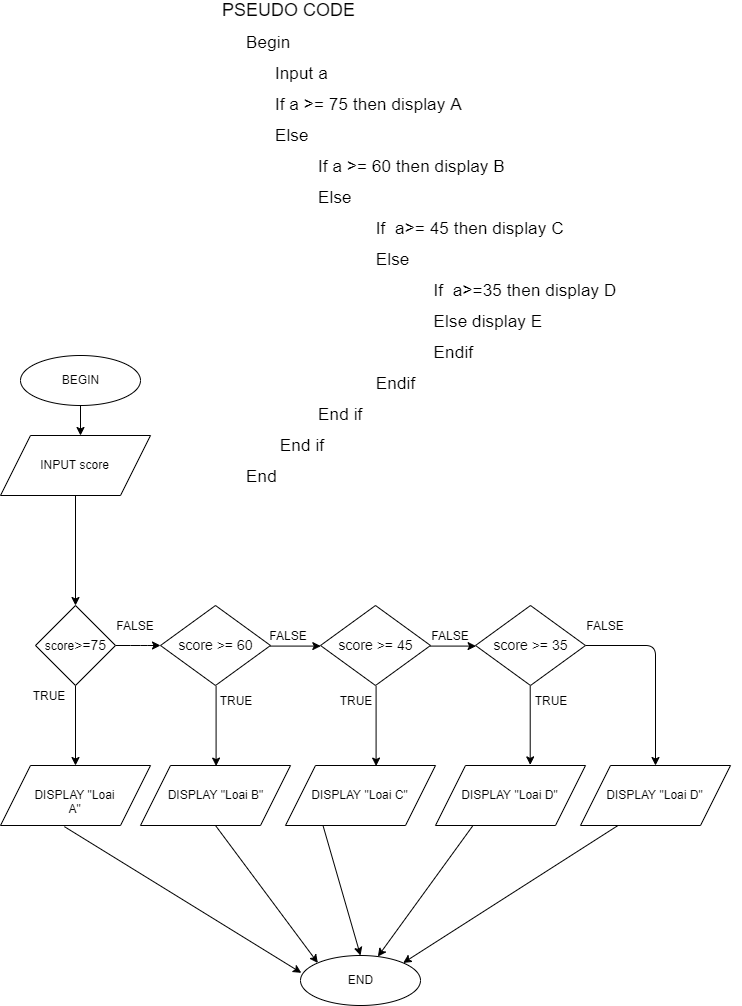

The diagram above was exported from draw.io. Its source (the exported page's mxGraphModel, read from the mxfile embedded in the PNG):
<mxGraphModel dx="1005" dy="455" grid="1" gridSize="10" guides="1" tooltips="1" connect="1" arrows="1" fold="1" page="1" pageScale="1" pageWidth="827" pageHeight="1169" math="0" shadow="0">
  <root>
    <mxCell id="0" />
    <mxCell id="1" parent="0" />
    <mxCell id="0FbpGUWuds_xT96lcGey-1" value="BEGIN" style="ellipse;whiteSpace=wrap;html=1;" vertex="1" parent="1">
      <mxGeometry x="50" y="405" width="120" height="50" as="geometry" />
    </mxCell>
    <mxCell id="0FbpGUWuds_xT96lcGey-3" value="" style="endArrow=classic;html=1;exitX=0.5;exitY=1;exitDx=0;exitDy=0;" edge="1" parent="1" source="0FbpGUWuds_xT96lcGey-1">
      <mxGeometry width="50" height="50" relative="1" as="geometry">
        <mxPoint x="50" y="525" as="sourcePoint" />
        <mxPoint x="110" y="485" as="targetPoint" />
      </mxGeometry>
    </mxCell>
    <mxCell id="0FbpGUWuds_xT96lcGey-4" value="INPUT score" style="shape=parallelogram;perimeter=parallelogramPerimeter;whiteSpace=wrap;html=1;" vertex="1" parent="1">
      <mxGeometry x="30" y="485" width="150" height="60" as="geometry" />
    </mxCell>
    <mxCell id="0FbpGUWuds_xT96lcGey-6" value="" style="endArrow=classic;html=1;exitX=0.5;exitY=1;exitDx=0;exitDy=0;entryX=0.5;entryY=0;entryDx=0;entryDy=0;" edge="1" parent="1" source="0FbpGUWuds_xT96lcGey-4" target="0FbpGUWuds_xT96lcGey-12">
      <mxGeometry width="50" height="50" relative="1" as="geometry">
        <mxPoint x="30" y="715" as="sourcePoint" />
        <mxPoint x="105" y="585" as="targetPoint" />
      </mxGeometry>
    </mxCell>
    <mxCell id="0FbpGUWuds_xT96lcGey-7" value="DISPLAY &quot;Loai A&quot;" style="shape=parallelogram;perimeter=parallelogramPerimeter;whiteSpace=wrap;html=1;" vertex="1" parent="1">
      <mxGeometry x="30" y="815" width="150" height="60" as="geometry" />
    </mxCell>
    <mxCell id="0FbpGUWuds_xT96lcGey-9" value="END" style="ellipse;whiteSpace=wrap;html=1;" vertex="1" parent="1">
      <mxGeometry x="330" y="1005" width="120" height="50" as="geometry" />
    </mxCell>
    <mxCell id="0FbpGUWuds_xT96lcGey-10" value="" style="endArrow=classic;html=1;entryX=0.007;entryY=0.347;entryDx=0;entryDy=0;exitX=0.426;exitY=1.019;exitDx=0;exitDy=0;exitPerimeter=0;entryPerimeter=0;" edge="1" parent="1" source="0FbpGUWuds_xT96lcGey-7" target="0FbpGUWuds_xT96lcGey-9">
      <mxGeometry width="50" height="50" relative="1" as="geometry">
        <mxPoint x="105.5" y="885" as="sourcePoint" />
        <mxPoint x="122.5" y="985" as="targetPoint" />
      </mxGeometry>
    </mxCell>
    <mxCell id="0FbpGUWuds_xT96lcGey-11" value="&lt;font&gt;&lt;span style=&quot;font-size: 18px&quot;&gt;PSEUDO CODE&lt;br&gt;&lt;/span&gt;&lt;p class=&quot;MsoNormal&quot; style=&quot;margin-left: 18.0pt&quot;&gt;&lt;span style=&quot;font-size: 13.0pt ; line-height: 115%&quot;&gt;Begin&lt;/span&gt;&lt;/p&gt;&lt;p class=&quot;MsoNormal&quot; style=&quot;margin-left: 18.0pt&quot;&gt;&lt;span style=&quot;font-size: 13.0pt ; line-height: 115%&quot;&gt;&amp;nbsp; &amp;nbsp; &amp;nbsp; Input a&lt;/span&gt;&lt;/p&gt;&lt;p class=&quot;MsoNormal&quot; style=&quot;margin-left: 18.0pt&quot;&gt;&lt;span style=&quot;font-size: 13.0pt ; line-height: 115%&quot;&gt;&amp;nbsp; &amp;nbsp; &amp;nbsp; If a &amp;gt;= 75 then display A&lt;/span&gt;&lt;/p&gt;&lt;p class=&quot;MsoNormal&quot; style=&quot;margin-left: 18.0pt&quot;&gt;&lt;span style=&quot;font-size: 13.0pt ; line-height: 115%&quot;&gt;&amp;nbsp; &amp;nbsp; &amp;nbsp; Else&amp;nbsp;&amp;nbsp;&amp;nbsp;&amp;nbsp;&amp;nbsp;&amp;nbsp;&amp;nbsp;&amp;nbsp;&amp;nbsp;&amp;nbsp;&amp;nbsp;&amp;nbsp;&amp;nbsp;&amp;nbsp;&amp;nbsp;&amp;nbsp; &lt;/span&gt;&lt;/p&gt;&lt;p class=&quot;MsoNormal&quot; style=&quot;margin-left: 54.0pt ; text-indent: 18.0pt&quot;&gt;&lt;span style=&quot;font-size: 13.0pt ; line-height: 115%&quot;&gt;If a &amp;gt;= 60 then display B&lt;/span&gt;&lt;/p&gt;&lt;p class=&quot;MsoNormal&quot; style=&quot;margin-left: 54.0pt ; text-indent: 18.0pt&quot;&gt;&lt;span style=&quot;font-size: 13.0pt ; line-height: 115%&quot;&gt;Else&lt;/span&gt;&lt;/p&gt;&lt;p class=&quot;MsoNormal&quot; style=&quot;margin-left: 54.0pt ; text-indent: 18.0pt&quot;&gt;&lt;span style=&quot;font-size: 13.0pt ; line-height: 115%&quot;&gt;&amp;nbsp; &amp;nbsp; &amp;nbsp; &amp;nbsp; &amp;nbsp; &amp;nbsp; If&amp;nbsp; a&amp;gt;= 45 then display C&lt;/span&gt;&lt;/p&gt;&lt;p class=&quot;MsoNormal&quot; style=&quot;margin-left: 54.0pt ; text-indent: 18.0pt&quot;&gt;&lt;span style=&quot;font-size: 13.0pt ; line-height: 115%&quot;&gt;&amp;nbsp; &amp;nbsp; &amp;nbsp; &amp;nbsp; &amp;nbsp; &amp;nbsp; Else&lt;/span&gt;&lt;/p&gt;&lt;p class=&quot;MsoNormal&quot; style=&quot;margin-left: 54.0pt ; text-indent: 18.0pt&quot;&gt;&lt;span style=&quot;font-size: 13.0pt ; line-height: 115%&quot;&gt;&amp;nbsp; &amp;nbsp; &amp;nbsp; &amp;nbsp; &amp;nbsp; &amp;nbsp; &amp;nbsp; &amp;nbsp; &amp;nbsp; &amp;nbsp; &amp;nbsp; &amp;nbsp; If&amp;nbsp; a&amp;gt;=35 then display D&lt;/span&gt;&lt;/p&gt;&lt;p class=&quot;MsoNormal&quot; style=&quot;margin-left: 54.0pt ; text-indent: 18.0pt&quot;&gt;&lt;span style=&quot;font-size: 13.0pt ; line-height: 115%&quot;&gt;&amp;nbsp; &amp;nbsp; &amp;nbsp; &amp;nbsp; &amp;nbsp; &amp;nbsp; &amp;nbsp; &amp;nbsp; &amp;nbsp; &amp;nbsp; &amp;nbsp; &amp;nbsp; Else display E&lt;/span&gt;&lt;/p&gt;&lt;p class=&quot;MsoNormal&quot; style=&quot;margin-left: 54.0pt ; text-indent: 18.0pt&quot;&gt;&lt;span style=&quot;font-size: 13.0pt ; line-height: 115%&quot;&gt;&amp;nbsp; &amp;nbsp; &amp;nbsp; &amp;nbsp; &amp;nbsp; &amp;nbsp; &amp;nbsp; &amp;nbsp; &amp;nbsp; &amp;nbsp; &amp;nbsp; &amp;nbsp; Endif&lt;/span&gt;&lt;/p&gt;&lt;p class=&quot;MsoNormal&quot; style=&quot;margin-left: 54.0pt ; text-indent: 18.0pt&quot;&gt;&lt;span style=&quot;font-size: 13.0pt ; line-height: 115%&quot;&gt;&amp;nbsp; &amp;nbsp; &amp;nbsp; &amp;nbsp; &amp;nbsp; &amp;nbsp; Endif&lt;/span&gt;&lt;/p&gt;&lt;p class=&quot;MsoNormal&quot; style=&quot;margin-left: 54.0pt ; text-indent: 18.0pt&quot;&gt;&lt;span style=&quot;font-size: 13.0pt ; line-height: 115%&quot;&gt;End if&lt;/span&gt;&lt;/p&gt;&lt;p class=&quot;MsoNormal&quot;&gt;&lt;span style=&quot;font-size: 13.0pt ; line-height: 115%&quot;&gt;&amp;nbsp; &amp;nbsp; &amp;nbsp; &amp;nbsp; &amp;nbsp; &amp;nbsp; End if&lt;/span&gt;&lt;/p&gt;&lt;p class=&quot;MsoNormal&quot; style=&quot;margin-left: 18.0pt&quot;&gt;&lt;span style=&quot;font-size: 13.0pt ; line-height: 115%&quot;&gt;End&lt;/span&gt;&lt;/p&gt;&lt;/font&gt;" style="text;html=1;strokeColor=none;fillColor=none;align=left;verticalAlign=middle;whiteSpace=wrap;rounded=0;" vertex="1" parent="1">
      <mxGeometry x="250" y="110" width="520" height="375" as="geometry" />
    </mxCell>
    <mxCell id="0FbpGUWuds_xT96lcGey-14" value="" style="endArrow=classic;html=1;exitX=1;exitY=0.5;exitDx=0;exitDy=0;entryX=0;entryY=0.5;entryDx=0;entryDy=0;" edge="1" parent="1" source="0FbpGUWuds_xT96lcGey-12" target="0FbpGUWuds_xT96lcGey-44">
      <mxGeometry width="50" height="50" relative="1" as="geometry">
        <mxPoint x="190" y="685" as="sourcePoint" />
        <mxPoint x="190" y="625" as="targetPoint" />
        <Array as="points">
          <mxPoint x="170" y="695" />
        </Array>
      </mxGeometry>
    </mxCell>
    <mxCell id="0FbpGUWuds_xT96lcGey-15" value="TRUE" style="text;html=1;strokeColor=none;fillColor=none;align=center;verticalAlign=middle;whiteSpace=wrap;rounded=0;" vertex="1" parent="1">
      <mxGeometry x="57.5" y="735" width="40" height="20" as="geometry" />
    </mxCell>
    <mxCell id="0FbpGUWuds_xT96lcGey-16" value="" style="endArrow=classic;html=1;entryX=0.5;entryY=0;entryDx=0;entryDy=0;" edge="1" parent="1" source="0FbpGUWuds_xT96lcGey-12" target="0FbpGUWuds_xT96lcGey-7">
      <mxGeometry width="50" height="50" relative="1" as="geometry">
        <mxPoint x="105" y="665" as="sourcePoint" />
        <mxPoint x="105" y="695" as="targetPoint" />
      </mxGeometry>
    </mxCell>
    <mxCell id="0FbpGUWuds_xT96lcGey-18" value="FALSE" style="text;html=1;strokeColor=none;fillColor=none;align=center;verticalAlign=middle;whiteSpace=wrap;rounded=0;" vertex="1" parent="1">
      <mxGeometry x="145" y="665" width="40" height="20" as="geometry" />
    </mxCell>
    <mxCell id="0FbpGUWuds_xT96lcGey-20" value="DISPLAY &quot;Loai B&quot;" style="shape=parallelogram;perimeter=parallelogramPerimeter;whiteSpace=wrap;html=1;" vertex="1" parent="1">
      <mxGeometry x="170" y="815" width="150" height="60" as="geometry" />
    </mxCell>
    <mxCell id="0FbpGUWuds_xT96lcGey-24" value="TRUE" style="text;html=1;strokeColor=none;fillColor=none;align=center;verticalAlign=middle;whiteSpace=wrap;rounded=0;" vertex="1" parent="1">
      <mxGeometry x="365" y="740" width="40" height="20" as="geometry" />
    </mxCell>
    <mxCell id="0FbpGUWuds_xT96lcGey-26" value="DISPLAY &quot;Loai C&quot;" style="shape=parallelogram;perimeter=parallelogramPerimeter;whiteSpace=wrap;html=1;" vertex="1" parent="1">
      <mxGeometry x="315" y="815" width="150" height="60" as="geometry" />
    </mxCell>
    <mxCell id="0FbpGUWuds_xT96lcGey-28" value="FALSE" style="text;html=1;strokeColor=none;fillColor=none;align=center;verticalAlign=middle;whiteSpace=wrap;rounded=0;" vertex="1" parent="1">
      <mxGeometry x="615" y="665" width="40" height="20" as="geometry" />
    </mxCell>
    <mxCell id="0FbpGUWuds_xT96lcGey-29" value="DISPLAY &quot;Loai D&quot;" style="shape=parallelogram;perimeter=parallelogramPerimeter;whiteSpace=wrap;html=1;" vertex="1" parent="1">
      <mxGeometry x="465" y="815" width="150" height="60" as="geometry" />
    </mxCell>
    <mxCell id="0FbpGUWuds_xT96lcGey-46" style="edgeStyle=orthogonalEdgeStyle;rounded=0;orthogonalLoop=1;jettySize=auto;html=1;exitX=0.5;exitY=1;exitDx=0;exitDy=0;entryX=0.5;entryY=0;entryDx=0;entryDy=0;" edge="1" parent="1" source="0FbpGUWuds_xT96lcGey-44" target="0FbpGUWuds_xT96lcGey-20">
      <mxGeometry relative="1" as="geometry" />
    </mxCell>
    <mxCell id="0FbpGUWuds_xT96lcGey-49" style="edgeStyle=orthogonalEdgeStyle;rounded=0;orthogonalLoop=1;jettySize=auto;html=1;exitX=1;exitY=0.5;exitDx=0;exitDy=0;entryX=0;entryY=0.5;entryDx=0;entryDy=0;" edge="1" parent="1" source="0FbpGUWuds_xT96lcGey-44" target="0FbpGUWuds_xT96lcGey-48">
      <mxGeometry relative="1" as="geometry" />
    </mxCell>
    <mxCell id="0FbpGUWuds_xT96lcGey-44" value="&lt;span style=&quot;font-size: 14px&quot;&gt;score &amp;gt;= 60&lt;/span&gt;" style="rhombus;whiteSpace=wrap;html=1;" vertex="1" parent="1">
      <mxGeometry x="190" y="655" width="110" height="80" as="geometry" />
    </mxCell>
    <mxCell id="0FbpGUWuds_xT96lcGey-47" value="TRUE" style="text;html=1;strokeColor=none;fillColor=none;align=center;verticalAlign=middle;whiteSpace=wrap;rounded=0;" vertex="1" parent="1">
      <mxGeometry x="245" y="740" width="40" height="20" as="geometry" />
    </mxCell>
    <mxCell id="0FbpGUWuds_xT96lcGey-51" style="edgeStyle=orthogonalEdgeStyle;rounded=0;orthogonalLoop=1;jettySize=auto;html=1;exitX=0.5;exitY=1;exitDx=0;exitDy=0;entryX=0.6;entryY=0;entryDx=0;entryDy=0;entryPerimeter=0;" edge="1" parent="1" source="0FbpGUWuds_xT96lcGey-48" target="0FbpGUWuds_xT96lcGey-26">
      <mxGeometry relative="1" as="geometry" />
    </mxCell>
    <mxCell id="0FbpGUWuds_xT96lcGey-57" style="edgeStyle=orthogonalEdgeStyle;rounded=0;orthogonalLoop=1;jettySize=auto;html=1;exitX=1;exitY=0.5;exitDx=0;exitDy=0;entryX=0;entryY=0.5;entryDx=0;entryDy=0;" edge="1" parent="1" source="0FbpGUWuds_xT96lcGey-48" target="0FbpGUWuds_xT96lcGey-56">
      <mxGeometry relative="1" as="geometry" />
    </mxCell>
    <mxCell id="0FbpGUWuds_xT96lcGey-48" value="&lt;span style=&quot;font-size: 14px&quot;&gt;score &amp;gt;= 45&lt;/span&gt;" style="rhombus;whiteSpace=wrap;html=1;" vertex="1" parent="1">
      <mxGeometry x="350" y="655" width="110" height="80" as="geometry" />
    </mxCell>
    <mxCell id="0FbpGUWuds_xT96lcGey-50" value="FALSE" style="text;html=1;strokeColor=none;fillColor=none;align=center;verticalAlign=middle;whiteSpace=wrap;rounded=0;" vertex="1" parent="1">
      <mxGeometry x="297.5" y="675" width="40" height="20" as="geometry" />
    </mxCell>
    <mxCell id="0FbpGUWuds_xT96lcGey-12" value="&lt;font style=&quot;font-size: 14px&quot;&gt;&lt;span style=&quot;font-size: 12px&quot;&gt;score&lt;/span&gt;&amp;gt;=75&lt;/font&gt;" style="rhombus;whiteSpace=wrap;html=1;" vertex="1" parent="1">
      <mxGeometry x="65" y="655" width="80" height="80" as="geometry" />
    </mxCell>
    <mxCell id="0FbpGUWuds_xT96lcGey-53" value="" style="endArrow=classic;html=1;exitX=1;exitY=0.5;exitDx=0;exitDy=0;entryX=0.5;entryY=0;entryDx=0;entryDy=0;" edge="1" parent="1" source="0FbpGUWuds_xT96lcGey-56" target="0FbpGUWuds_xT96lcGey-59">
      <mxGeometry width="50" height="50" relative="1" as="geometry">
        <mxPoint x="610" y="734.5" as="sourcePoint" />
        <mxPoint x="727.5" y="814.5" as="targetPoint" />
        <Array as="points">
          <mxPoint x="685" y="695" />
        </Array>
      </mxGeometry>
    </mxCell>
    <mxCell id="0FbpGUWuds_xT96lcGey-58" style="edgeStyle=orthogonalEdgeStyle;rounded=0;orthogonalLoop=1;jettySize=auto;html=1;exitX=0.5;exitY=1;exitDx=0;exitDy=0;entryX=0.635;entryY=-0.015;entryDx=0;entryDy=0;entryPerimeter=0;" edge="1" parent="1" source="0FbpGUWuds_xT96lcGey-56" target="0FbpGUWuds_xT96lcGey-29">
      <mxGeometry relative="1" as="geometry" />
    </mxCell>
    <mxCell id="0FbpGUWuds_xT96lcGey-56" value="&lt;span style=&quot;font-size: 14px&quot;&gt;score &amp;gt;= 35&lt;/span&gt;" style="rhombus;whiteSpace=wrap;html=1;" vertex="1" parent="1">
      <mxGeometry x="505" y="655" width="110" height="80" as="geometry" />
    </mxCell>
    <mxCell id="0FbpGUWuds_xT96lcGey-59" value="DISPLAY &quot;Loai D&quot;" style="shape=parallelogram;perimeter=parallelogramPerimeter;whiteSpace=wrap;html=1;" vertex="1" parent="1">
      <mxGeometry x="610" y="815" width="150" height="60" as="geometry" />
    </mxCell>
    <mxCell id="0FbpGUWuds_xT96lcGey-60" value="TRUE" style="text;html=1;strokeColor=none;fillColor=none;align=center;verticalAlign=middle;whiteSpace=wrap;rounded=0;" vertex="1" parent="1">
      <mxGeometry x="560" y="740" width="40" height="20" as="geometry" />
    </mxCell>
    <mxCell id="0FbpGUWuds_xT96lcGey-61" value="FALSE" style="text;html=1;strokeColor=none;fillColor=none;align=center;verticalAlign=middle;whiteSpace=wrap;rounded=0;" vertex="1" parent="1">
      <mxGeometry x="460" y="675" width="40" height="20" as="geometry" />
    </mxCell>
    <mxCell id="0FbpGUWuds_xT96lcGey-65" value="" style="endArrow=classic;html=1;exitX=0.25;exitY=1;exitDx=0;exitDy=0;entryX=0.5;entryY=0;entryDx=0;entryDy=0;" edge="1" parent="1" source="0FbpGUWuds_xT96lcGey-26" target="0FbpGUWuds_xT96lcGey-9">
      <mxGeometry width="50" height="50" relative="1" as="geometry">
        <mxPoint x="30" y="1045" as="sourcePoint" />
        <mxPoint x="80" y="995" as="targetPoint" />
      </mxGeometry>
    </mxCell>
    <mxCell id="0FbpGUWuds_xT96lcGey-67" value="" style="endArrow=classic;html=1;entryX=0;entryY=0;entryDx=0;entryDy=0;exitX=0.5;exitY=1;exitDx=0;exitDy=0;" edge="1" parent="1" source="0FbpGUWuds_xT96lcGey-20" target="0FbpGUWuds_xT96lcGey-9">
      <mxGeometry width="50" height="50" relative="1" as="geometry">
        <mxPoint x="126.40000000000009" y="858.6400000000001" as="sourcePoint" />
        <mxPoint x="363.3399999999999" y="1004.8499999999999" as="targetPoint" />
      </mxGeometry>
    </mxCell>
    <mxCell id="0FbpGUWuds_xT96lcGey-68" value="" style="endArrow=classic;html=1;exitX=0.25;exitY=1;exitDx=0;exitDy=0;" edge="1" parent="1" source="0FbpGUWuds_xT96lcGey-29" target="0FbpGUWuds_xT96lcGey-9">
      <mxGeometry width="50" height="50" relative="1" as="geometry">
        <mxPoint x="362.5" y="885" as="sourcePoint" />
        <mxPoint x="400" y="1015" as="targetPoint" />
      </mxGeometry>
    </mxCell>
    <mxCell id="0FbpGUWuds_xT96lcGey-69" value="" style="endArrow=classic;html=1;exitX=0.25;exitY=1;exitDx=0;exitDy=0;entryX=1;entryY=0;entryDx=0;entryDy=0;" edge="1" parent="1" source="0FbpGUWuds_xT96lcGey-59" target="0FbpGUWuds_xT96lcGey-9">
      <mxGeometry width="50" height="50" relative="1" as="geometry">
        <mxPoint x="512.5" y="885" as="sourcePoint" />
        <mxPoint x="417.354806091078" y="1016.0686358112505" as="targetPoint" />
      </mxGeometry>
    </mxCell>
  </root>
</mxGraphModel>